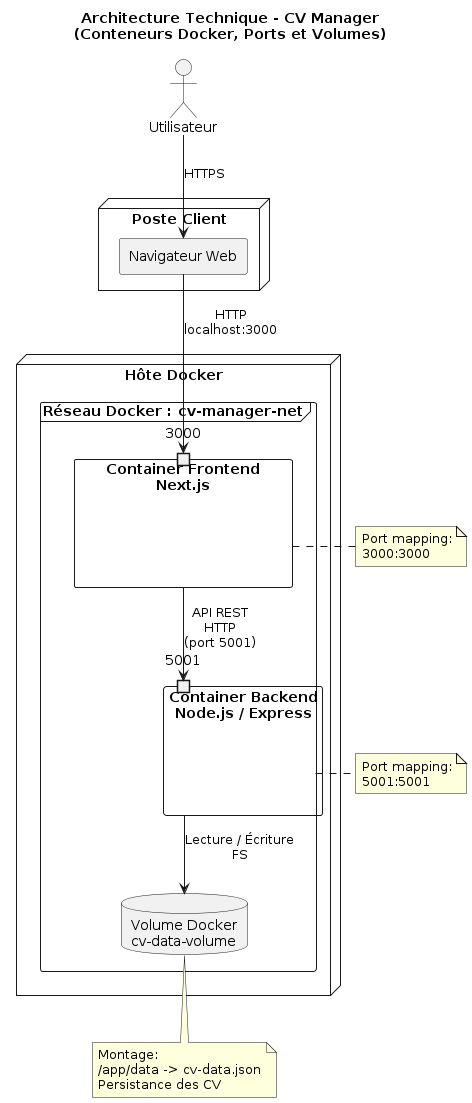

The diagram above was rendered by PlantUML. Its source (embedded in the PNG):
@startuml cv-manager-technical-architecture-docker
title Architecture Technique - CV Manager\n(Conteneurs Docker, Ports et Volumes)

''left to right direction
skinparam componentStyle rectangle

'=====================
' Acteur
'=====================
actor Utilisateur

'=====================
' Client
'=====================
node "Poste Client" {
  component "Navigateur Web" as browser
}

'=====================
' Infrastructure Docker
'=====================
node "Hôte Docker" {

  frame "Réseau Docker : cv-manager-net" {

    ' Frontend
    component "Container Frontend\nNext.js" as frontend {
      port "3000" as f_port
    }

    ' Backend
    component "Container Backend\nNode.js / Express" as backend {
      port "5001" as b_port
    }

    ' Volume de données
    database "Volume Docker\ncv-data-volume" as volume
  }
}

'=====================
' Connexions utilisateur
'=====================
Utilisateur --> browser : HTTPS
browser --> f_port : HTTP\nlocalhost:3000

'=====================
' Connexions inter-conteneurs
'=====================
frontend --> b_port : API REST\nHTTP\n(port 5001)

'=====================
' Accès aux données
'=====================
backend --> volume : Lecture / Écriture\nFS

'=====================
' Mapping des ports (hôte -> conteneur)
'=====================
note right of frontend
  Port mapping:
  3000:3000
end note

note right of backend
  Port mapping:
  5001:5001
end note

'=====================
' Volume Docker
'=====================
note bottom of volume
  Montage:
  /app/data -> cv-data.json
  Persistance des CV
end note

@enduml